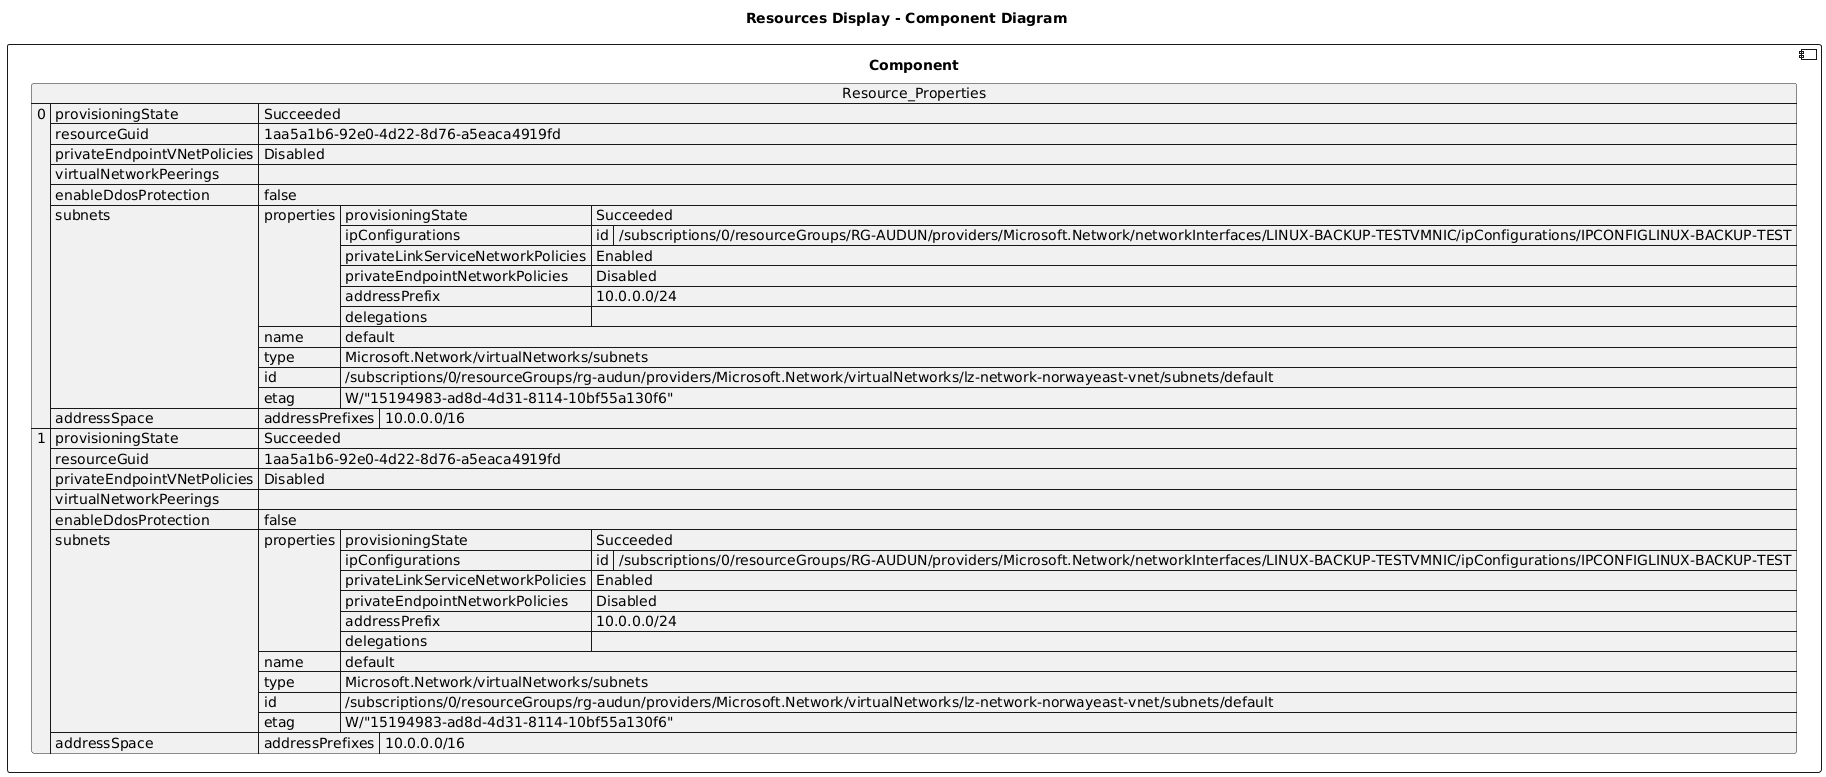

The diagram above was rendered by PlantUML. Its source (embedded in the PNG):
@startuml

title Resources Display - Component Diagram

component Component {

json  Resource_Properties {
  "0": {
    "provisioningState": "Succeeded",
    "resourceGuid": "1aa5a1b6-92e0-4d22-8d76-a5eaca4919fd",
    "privateEndpointVNetPolicies": "Disabled",
    "virtualNetworkPeerings": [],
    "enableDdosProtection": false,
    "subnets": [
      {
        "properties": {
          "provisioningState": "Succeeded",
          "ipConfigurations": [
            {
              "id": "/subscriptions/0/resourceGroups/RG-AUDUN/providers/Microsoft.Network/networkInterfaces/LINUX-BACKUP-TESTVMNIC/ipConfigurations/IPCONFIGLINUX-BACKUP-TEST"
            }
          ],
          "privateLinkServiceNetworkPolicies": "Enabled",
          "privateEndpointNetworkPolicies": "Disabled",
          "addressPrefix": "10.0.0.0/24",
          "delegations": []
        },
        "name": "default",
        "type": "Microsoft.Network/virtualNetworks/subnets",
        "id": "/subscriptions/0/resourceGroups/rg-audun/providers/Microsoft.Network/virtualNetworks/lz-network-norwayeast-vnet/subnets/default",
        "etag": "W/\"15194983-ad8d-4d31-8114-10bf55a130f6\""
      }
    ],
    "addressSpace": {
      "addressPrefixes": [
        "10.0.0.0/16"
      ]
    }
  },
  "1": {
    "provisioningState": "Succeeded",
    "resourceGuid": "1aa5a1b6-92e0-4d22-8d76-a5eaca4919fd",
    "privateEndpointVNetPolicies": "Disabled",
    "virtualNetworkPeerings": [],
    "enableDdosProtection": false,
    "subnets": [
      {
        "properties": {
          "provisioningState": "Succeeded",
          "ipConfigurations": [
            {
              "id": "/subscriptions/0/resourceGroups/RG-AUDUN/providers/Microsoft.Network/networkInterfaces/LINUX-BACKUP-TESTVMNIC/ipConfigurations/IPCONFIGLINUX-BACKUP-TEST"
            }
          ],
          "privateLinkServiceNetworkPolicies": "Enabled",
          "privateEndpointNetworkPolicies": "Disabled",
          "addressPrefix": "10.0.0.0/24",
          "delegations": []
        },
        "name": "default",
        "type": "Microsoft.Network/virtualNetworks/subnets",
        "id": "/subscriptions/0/resourceGroups/rg-audun/providers/Microsoft.Network/virtualNetworks/lz-network-norwayeast-vnet/subnets/default",
        "etag": "W/\"15194983-ad8d-4d31-8114-10bf55a130f6\""
      }
    ],
    "addressSpace": {
      "addressPrefixes": [
        "10.0.0.0/16"
      ]
    }
  }
}
}
@enduml